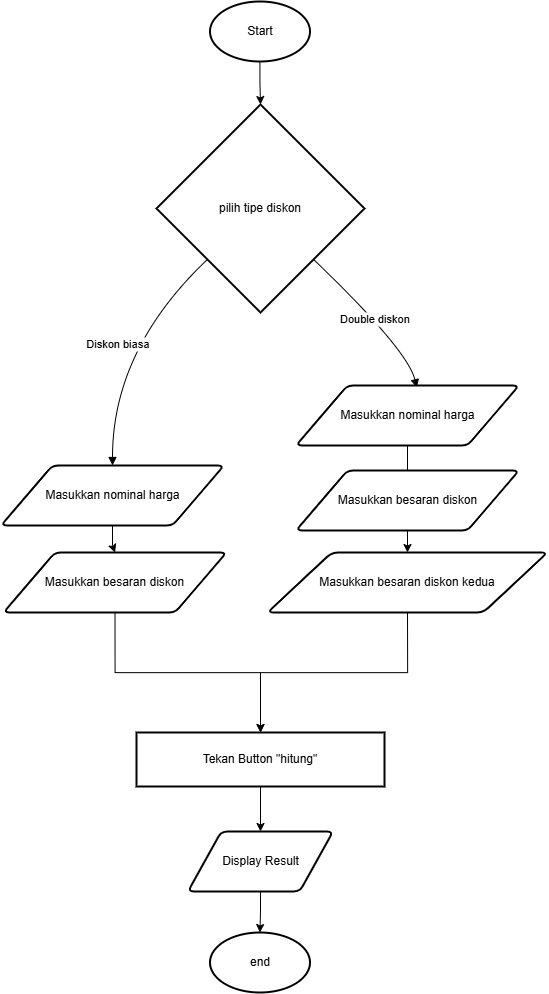

The diagram above was exported from draw.io. Its source (the exported page's mxGraphModel, read from the mxfile embedded in the PNG):
<mxGraphModel dx="2246" dy="1289" grid="0" gridSize="10" guides="1" tooltips="1" connect="1" arrows="1" fold="1" page="0" pageScale="1" pageWidth="850" pageHeight="1400" math="0" shadow="0">
  <root>
    <mxCell id="0" />
    <mxCell id="1" parent="0" />
    <mxCell id="3" value="pilih tipe diskon" style="rhombus;strokeWidth=2;whiteSpace=wrap;" parent="1" vertex="1">
      <mxGeometry x="172" y="112" width="208" height="208" as="geometry" />
    </mxCell>
    <mxCell id="g6Pp9tjDNo7EN2CrUhgB-38" value="" style="edgeStyle=orthogonalEdgeStyle;rounded=0;orthogonalLoop=1;jettySize=auto;html=1;" edge="1" parent="1" source="10" target="g6Pp9tjDNo7EN2CrUhgB-35">
      <mxGeometry relative="1" as="geometry" />
    </mxCell>
    <mxCell id="10" value="Tekan Button &quot;hitung&quot;" style="whiteSpace=wrap;strokeWidth=2;" parent="1" vertex="1">
      <mxGeometry x="152" y="740" width="248" height="54" as="geometry" />
    </mxCell>
    <mxCell id="15" value="Diskon biasa" style="curved=1;startArrow=none;endArrow=block;exitX=0;exitY=0.98;entryX=0.5;entryY=0;entryDx=0;entryDy=0;" parent="1" source="3" target="g6Pp9tjDNo7EN2CrUhgB-25" edge="1">
      <mxGeometry relative="1" as="geometry">
        <Array as="points">
          <mxPoint x="128" y="357" />
        </Array>
        <mxPoint x="131" y="459" as="targetPoint" />
      </mxGeometry>
    </mxCell>
    <mxCell id="16" value="Double diskon" style="curved=1;startArrow=none;endArrow=block;exitX=1;exitY=0.98;entryX=0.542;entryY=0.036;entryDx=0;entryDy=0;entryPerimeter=0;" parent="1" source="3" target="g6Pp9tjDNo7EN2CrUhgB-23" edge="1">
      <mxGeometry relative="1" as="geometry">
        <Array as="points">
          <mxPoint x="423" y="357" />
        </Array>
        <mxPoint x="419" y="363" as="targetPoint" />
      </mxGeometry>
    </mxCell>
    <mxCell id="g6Pp9tjDNo7EN2CrUhgB-22" value="" style="edgeStyle=orthogonalEdgeStyle;rounded=0;orthogonalLoop=1;jettySize=auto;html=1;" edge="1" parent="1" source="g6Pp9tjDNo7EN2CrUhgB-21" target="3">
      <mxGeometry relative="1" as="geometry" />
    </mxCell>
    <mxCell id="g6Pp9tjDNo7EN2CrUhgB-21" value="Start" style="strokeWidth=2;html=1;shape=mxgraph.flowchart.start_1;whiteSpace=wrap;" vertex="1" parent="1">
      <mxGeometry x="225.5" y="9" width="100" height="60" as="geometry" />
    </mxCell>
    <mxCell id="g6Pp9tjDNo7EN2CrUhgB-29" value="" style="edgeStyle=orthogonalEdgeStyle;rounded=0;orthogonalLoop=1;jettySize=auto;html=1;" edge="1" parent="1" source="g6Pp9tjDNo7EN2CrUhgB-23" target="g6Pp9tjDNo7EN2CrUhgB-28">
      <mxGeometry relative="1" as="geometry" />
    </mxCell>
    <mxCell id="g6Pp9tjDNo7EN2CrUhgB-23" value="Masukkan nominal harga" style="shape=parallelogram;html=1;strokeWidth=2;perimeter=parallelogramPerimeter;whiteSpace=wrap;rounded=1;arcSize=12;size=0.23;" vertex="1" parent="1">
      <mxGeometry x="311.5" y="393" width="223" height="60" as="geometry" />
    </mxCell>
    <mxCell id="g6Pp9tjDNo7EN2CrUhgB-30" value="" style="edgeStyle=orthogonalEdgeStyle;rounded=0;orthogonalLoop=1;jettySize=auto;html=1;" edge="1" parent="1" source="g6Pp9tjDNo7EN2CrUhgB-25" target="g6Pp9tjDNo7EN2CrUhgB-27">
      <mxGeometry relative="1" as="geometry" />
    </mxCell>
    <mxCell id="g6Pp9tjDNo7EN2CrUhgB-25" value="Masukkan nominal harga" style="shape=parallelogram;html=1;strokeWidth=2;perimeter=parallelogramPerimeter;whiteSpace=wrap;rounded=1;arcSize=12;size=0.23;" vertex="1" parent="1">
      <mxGeometry x="16.5" y="473" width="223" height="60" as="geometry" />
    </mxCell>
    <mxCell id="g6Pp9tjDNo7EN2CrUhgB-26" value="Masukkan besaran diskon" style="shape=parallelogram;html=1;strokeWidth=2;perimeter=parallelogramPerimeter;whiteSpace=wrap;rounded=1;arcSize=12;size=0.23;" vertex="1" parent="1">
      <mxGeometry x="311.5" y="478" width="223" height="60" as="geometry" />
    </mxCell>
    <mxCell id="g6Pp9tjDNo7EN2CrUhgB-33" style="edgeStyle=orthogonalEdgeStyle;rounded=0;orthogonalLoop=1;jettySize=auto;html=1;exitX=0.5;exitY=1;exitDx=0;exitDy=0;" edge="1" parent="1" source="g6Pp9tjDNo7EN2CrUhgB-27" target="10">
      <mxGeometry relative="1" as="geometry" />
    </mxCell>
    <mxCell id="g6Pp9tjDNo7EN2CrUhgB-27" value="Masukkan besaran diskon" style="shape=parallelogram;html=1;strokeWidth=2;perimeter=parallelogramPerimeter;whiteSpace=wrap;rounded=1;arcSize=12;size=0.23;" vertex="1" parent="1">
      <mxGeometry x="19" y="560" width="223" height="60" as="geometry" />
    </mxCell>
    <mxCell id="g6Pp9tjDNo7EN2CrUhgB-34" style="edgeStyle=orthogonalEdgeStyle;rounded=0;orthogonalLoop=1;jettySize=auto;html=1;exitX=0.5;exitY=1;exitDx=0;exitDy=0;" edge="1" parent="1" source="g6Pp9tjDNo7EN2CrUhgB-28" target="10">
      <mxGeometry relative="1" as="geometry" />
    </mxCell>
    <mxCell id="g6Pp9tjDNo7EN2CrUhgB-28" value="Masukkan besaran diskon kedua" style="shape=parallelogram;html=1;strokeWidth=2;perimeter=parallelogramPerimeter;whiteSpace=wrap;rounded=1;arcSize=12;size=0.23;" vertex="1" parent="1">
      <mxGeometry x="283" y="560" width="280" height="60" as="geometry" />
    </mxCell>
    <mxCell id="g6Pp9tjDNo7EN2CrUhgB-40" value="" style="edgeStyle=orthogonalEdgeStyle;rounded=0;orthogonalLoop=1;jettySize=auto;html=1;" edge="1" parent="1" source="g6Pp9tjDNo7EN2CrUhgB-35" target="g6Pp9tjDNo7EN2CrUhgB-39">
      <mxGeometry relative="1" as="geometry" />
    </mxCell>
    <mxCell id="g6Pp9tjDNo7EN2CrUhgB-35" value="Display Result" style="shape=parallelogram;html=1;strokeWidth=2;perimeter=parallelogramPerimeter;whiteSpace=wrap;rounded=1;arcSize=12;size=0.23;" vertex="1" parent="1">
      <mxGeometry x="203.5" y="839" width="145" height="60" as="geometry" />
    </mxCell>
    <mxCell id="g6Pp9tjDNo7EN2CrUhgB-39" value="end" style="strokeWidth=2;html=1;shape=mxgraph.flowchart.start_1;whiteSpace=wrap;" vertex="1" parent="1">
      <mxGeometry x="225.5" y="940" width="100" height="60" as="geometry" />
    </mxCell>
  </root>
</mxGraphModel>